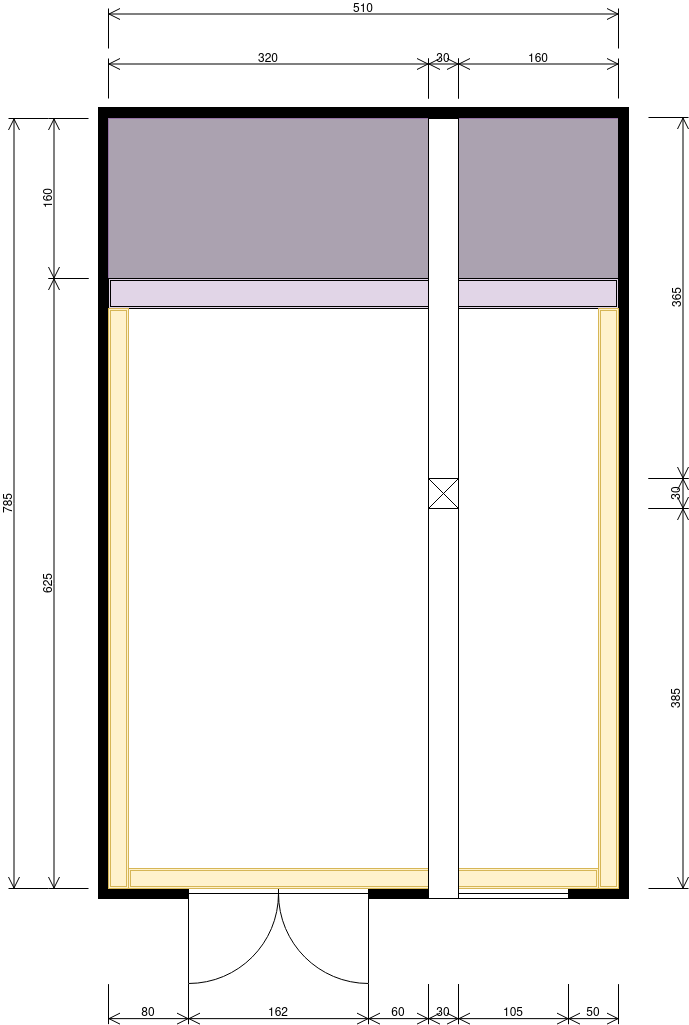

The diagram above was exported from draw.io. Its source (the exported page's mxGraphModel, read from the mxfile embedded in the PNG):
<mxGraphModel dx="2840" dy="1684" grid="1" gridSize="10" guides="1" tooltips="1" connect="1" arrows="1" fold="1" page="1" pageScale="1" pageWidth="1169" pageHeight="827" background="none" math="0" shadow="0">
  <root>
    <mxCell id="0" />
    <mxCell id="1" parent="0" />
    <mxCell id="DVu48KI71VsZCIkEHZR0-2" value="" style="verticalLabelPosition=bottom;html=1;verticalAlign=top;align=center;shape=mxgraph.floorplan.wall;fillColor=strokeColor;direction=south;" parent="1" vertex="1">
      <mxGeometry x="101" y="225" width="10" height="780" as="geometry" />
    </mxCell>
    <mxCell id="DVu48KI71VsZCIkEHZR0-3" value="" style="rounded=0;whiteSpace=wrap;html=1;fillColor=#ABA2B0;strokeColor=#9673a6;" parent="1" vertex="1">
      <mxGeometry x="111" y="225" width="320" height="160" as="geometry" />
    </mxCell>
    <mxCell id="DVu48KI71VsZCIkEHZR0-5" value="" style="rounded=0;whiteSpace=wrap;html=1;fillColor=#ABA2B0;strokeColor=#9673a6;" parent="1" vertex="1">
      <mxGeometry x="461" y="225" width="160" height="160" as="geometry" />
    </mxCell>
    <mxCell id="DVu48KI71VsZCIkEHZR0-9" value="" style="verticalLabelPosition=bottom;html=1;verticalAlign=top;align=center;shape=mxgraph.floorplan.wall;fillColor=strokeColor;" parent="1" vertex="1">
      <mxGeometry x="111" y="995" width="80" height="10" as="geometry" />
    </mxCell>
    <mxCell id="DVu48KI71VsZCIkEHZR0-10" value="" style="verticalLabelPosition=bottom;html=1;verticalAlign=top;align=center;shape=mxgraph.floorplan.wall;fillColor=strokeColor;" parent="1" vertex="1">
      <mxGeometry x="371" y="995" width="60" height="10" as="geometry" />
    </mxCell>
    <mxCell id="DVu48KI71VsZCIkEHZR0-13" value="" style="verticalLabelPosition=bottom;html=1;verticalAlign=top;align=center;shape=mxgraph.floorplan.wall;fillColor=strokeColor;direction=south;" parent="1" vertex="1">
      <mxGeometry x="621" y="225" width="10" height="780" as="geometry" />
    </mxCell>
    <mxCell id="DVu48KI71VsZCIkEHZR0-14" value="" style="verticalLabelPosition=bottom;html=1;verticalAlign=top;align=center;shape=mxgraph.floorplan.wall;fillColor=strokeColor;" parent="1" vertex="1">
      <mxGeometry x="571" y="995" width="50" height="10" as="geometry" />
    </mxCell>
    <mxCell id="DVu48KI71VsZCIkEHZR0-15" value="" style="verticalLabelPosition=bottom;html=1;verticalAlign=top;align=center;shape=mxgraph.floorplan.doorDouble;aspect=fixed;" parent="1" vertex="1">
      <mxGeometry x="191" y="995" width="180" height="95.63" as="geometry" />
    </mxCell>
    <mxCell id="DVu48KI71VsZCIkEHZR0-16" value="" style="verticalLabelPosition=bottom;html=1;verticalAlign=top;align=center;shape=mxgraph.floorplan.window;" parent="1" vertex="1">
      <mxGeometry x="461" y="995" width="110" height="10" as="geometry" />
    </mxCell>
    <mxCell id="DVu48KI71VsZCIkEHZR0-18" value="&lt;div&gt;625&lt;/div&gt;" style="shape=dimension;direction=south;whiteSpace=wrap;html=1;align=center;points=[];verticalAlign=top;labelBackgroundColor=none;horizontal=0;spacingTop=-15;" parent="1" vertex="1">
      <mxGeometry x="51" y="385" width="40" height="610" as="geometry" />
    </mxCell>
    <mxCell id="DVu48KI71VsZCIkEHZR0-19" value="&lt;div&gt;160&lt;/div&gt;" style="shape=dimension;direction=south;whiteSpace=wrap;html=1;align=center;points=[];verticalAlign=top;labelBackgroundColor=none;horizontal=0;spacingTop=-15;" parent="1" vertex="1">
      <mxGeometry x="51" y="225" width="40" height="160" as="geometry" />
    </mxCell>
    <mxCell id="DVu48KI71VsZCIkEHZR0-23" value="" style="shape=ext;double=1;rounded=0;whiteSpace=wrap;html=1;fillColor=#E1D5E7;" parent="1" vertex="1">
      <mxGeometry x="111" y="385" width="510" height="30" as="geometry" />
    </mxCell>
    <mxCell id="DVu48KI71VsZCIkEHZR0-24" value="" style="shape=ext;double=1;rounded=0;whiteSpace=wrap;html=1;fillColor=#fff2cc;strokeColor=#d6b656;" parent="1" vertex="1">
      <mxGeometry x="111" y="415" width="20" height="580" as="geometry" />
    </mxCell>
    <mxCell id="DVu48KI71VsZCIkEHZR0-25" value="" style="shape=ext;double=1;rounded=0;whiteSpace=wrap;html=1;fillColor=#fff2cc;strokeColor=#d6b656;" parent="1" vertex="1">
      <mxGeometry x="601" y="415" width="20" height="580" as="geometry" />
    </mxCell>
    <mxCell id="DVu48KI71VsZCIkEHZR0-26" value="" style="shape=ext;double=1;rounded=0;whiteSpace=wrap;html=1;fillColor=#fff2cc;strokeColor=#d6b656;rotation=90;" parent="1" vertex="1">
      <mxGeometry x="356" y="750" width="20" height="470" as="geometry" />
    </mxCell>
    <mxCell id="DVu48KI71VsZCIkEHZR0-4" value="" style="rounded=0;whiteSpace=wrap;html=1;" parent="1" vertex="1">
      <mxGeometry x="431" y="225" width="30" height="780" as="geometry" />
    </mxCell>
    <mxCell id="0tehll-YJkzTE9BKKPZJ-1" value="&lt;div&gt;785&lt;/div&gt;" style="shape=dimension;direction=south;whiteSpace=wrap;html=1;align=center;points=[];verticalAlign=top;labelBackgroundColor=none;horizontal=0;spacingTop=-15;" parent="1" vertex="1">
      <mxGeometry x="11" y="225" width="40" height="770" as="geometry" />
    </mxCell>
    <mxCell id="0tehll-YJkzTE9BKKPZJ-6" value="" style="verticalLabelPosition=bottom;html=1;verticalAlign=top;align=center;shape=mxgraph.floorplan.elevator;" parent="1" vertex="1">
      <mxGeometry x="431" y="585" width="30" height="30" as="geometry" />
    </mxCell>
    <mxCell id="0tehll-YJkzTE9BKKPZJ-7" value="385" style="shape=dimension;direction=north;whiteSpace=wrap;html=1;align=center;points=[];verticalAlign=bottom;labelBackgroundColor=none;horizontal=0;spacingBottom=3;" parent="1" vertex="1">
      <mxGeometry x="651" y="615" width="40" height="380" as="geometry" />
    </mxCell>
    <mxCell id="0tehll-YJkzTE9BKKPZJ-8" value="365" style="shape=dimension;direction=north;whiteSpace=wrap;html=1;align=center;points=[];verticalAlign=bottom;labelBackgroundColor=none;horizontal=0;spacingBottom=3;" parent="1" vertex="1">
      <mxGeometry x="651" y="224" width="40" height="361" as="geometry" />
    </mxCell>
    <mxCell id="0tehll-YJkzTE9BKKPZJ-10" value="30" style="shape=dimension;direction=north;whiteSpace=wrap;html=1;align=center;points=[];verticalAlign=bottom;labelBackgroundColor=none;horizontal=0;spacingBottom=3;" parent="1" vertex="1">
      <mxGeometry x="651" y="585" width="40" height="30" as="geometry" />
    </mxCell>
    <mxCell id="0tehll-YJkzTE9BKKPZJ-17" value="510" style="shape=dimension;direction=west;whiteSpace=wrap;html=1;align=center;points=[];verticalAlign=top;spacingTop=-15;labelBackgroundColor=none;" parent="1" vertex="1">
      <mxGeometry x="111" y="115" width="510" height="40" as="geometry" />
    </mxCell>
    <mxCell id="0tehll-YJkzTE9BKKPZJ-18" value="320" style="shape=dimension;direction=west;whiteSpace=wrap;html=1;align=center;points=[];verticalAlign=top;spacingTop=-15;labelBackgroundColor=none;" parent="1" vertex="1">
      <mxGeometry x="111" y="165" width="320" height="40" as="geometry" />
    </mxCell>
    <mxCell id="0tehll-YJkzTE9BKKPZJ-20" value="160" style="shape=dimension;direction=west;whiteSpace=wrap;html=1;align=center;points=[];verticalAlign=top;spacingTop=-15;labelBackgroundColor=none;" parent="1" vertex="1">
      <mxGeometry x="461" y="165" width="160" height="40" as="geometry" />
    </mxCell>
    <mxCell id="0tehll-YJkzTE9BKKPZJ-21" value="30" style="shape=dimension;direction=west;whiteSpace=wrap;html=1;align=center;points=[];verticalAlign=top;spacingTop=-15;labelBackgroundColor=none;" parent="1" vertex="1">
      <mxGeometry x="431" y="165" width="30" height="40" as="geometry" />
    </mxCell>
    <mxCell id="0tehll-YJkzTE9BKKPZJ-22" value="80" style="shape=dimension;whiteSpace=wrap;html=1;align=center;points=[];verticalAlign=bottom;spacingBottom=3;labelBackgroundColor=none;" parent="1" vertex="1">
      <mxGeometry x="111" y="1090.63" width="80" height="40" as="geometry" />
    </mxCell>
    <mxCell id="0tehll-YJkzTE9BKKPZJ-23" value="162" style="shape=dimension;whiteSpace=wrap;html=1;align=center;points=[];verticalAlign=bottom;spacingBottom=3;labelBackgroundColor=none;" parent="1" vertex="1">
      <mxGeometry x="191" y="1090.63" width="180" height="40" as="geometry" />
    </mxCell>
    <mxCell id="0tehll-YJkzTE9BKKPZJ-24" value="60" style="shape=dimension;whiteSpace=wrap;html=1;align=center;points=[];verticalAlign=bottom;spacingBottom=3;labelBackgroundColor=none;" parent="1" vertex="1">
      <mxGeometry x="371" y="1090.63" width="60" height="40" as="geometry" />
    </mxCell>
    <mxCell id="0tehll-YJkzTE9BKKPZJ-25" value="30" style="shape=dimension;whiteSpace=wrap;html=1;align=center;points=[];verticalAlign=bottom;spacingBottom=3;labelBackgroundColor=none;" parent="1" vertex="1">
      <mxGeometry x="431" y="1090.63" width="30" height="40" as="geometry" />
    </mxCell>
    <mxCell id="0tehll-YJkzTE9BKKPZJ-26" value="50" style="shape=dimension;whiteSpace=wrap;html=1;align=center;points=[];verticalAlign=bottom;spacingBottom=3;labelBackgroundColor=none;" parent="1" vertex="1">
      <mxGeometry x="571" y="1090.63" width="50" height="40" as="geometry" />
    </mxCell>
    <mxCell id="0tehll-YJkzTE9BKKPZJ-28" value="105" style="shape=dimension;whiteSpace=wrap;html=1;align=center;points=[];verticalAlign=bottom;spacingBottom=3;labelBackgroundColor=none;" parent="1" vertex="1">
      <mxGeometry x="461" y="1090.63" width="110" height="40" as="geometry" />
    </mxCell>
    <mxCell id="eFpMKWNqUsYMdCkD_3AN-1" value="" style="verticalLabelPosition=bottom;html=1;verticalAlign=top;align=center;shape=mxgraph.floorplan.wall;fillColor=strokeColor;" vertex="1" parent="1">
      <mxGeometry x="101" y="214" width="530" height="10" as="geometry" />
    </mxCell>
  </root>
</mxGraphModel>